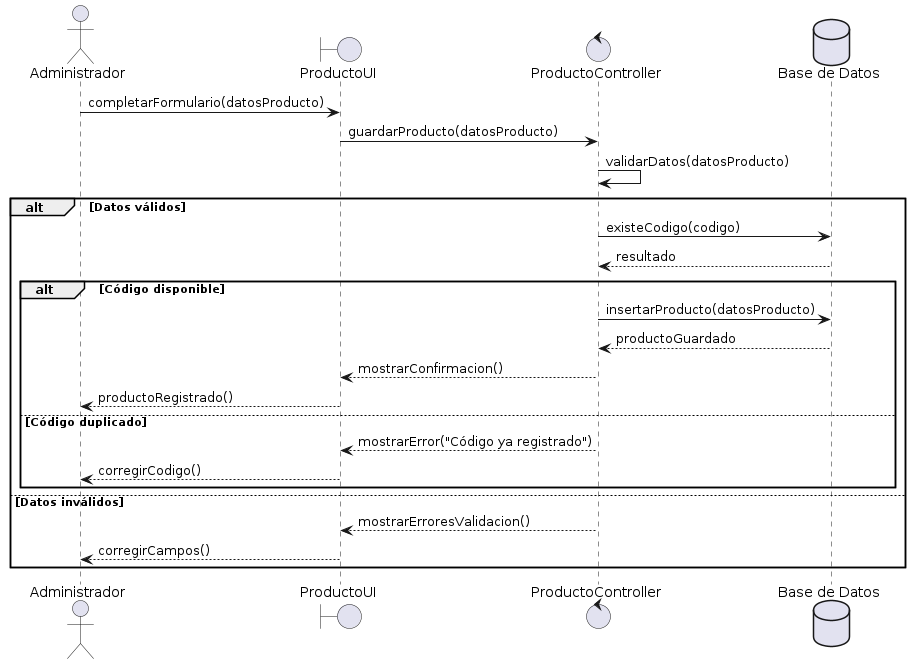

The diagram above was rendered by PlantUML. Its source (embedded in the PNG):
@startuml
actor Administrador
boundary "ProductoUI" as UI
control "ProductoController" as C
database "Base de Datos" as DB
Administrador -> UI : completarFormulario(datosProducto)
UI -> C : guardarProducto(datosProducto)
C -> C : validarDatos(datosProducto)
alt Datos válidos
    C -> DB : existeCodigo(codigo)
    DB --> C : resultado
    alt Código disponible
        C -> DB : insertarProducto(datosProducto)
        DB --> C : productoGuardado
        C --> UI : mostrarConfirmacion()
        UI --> Administrador : productoRegistrado()
    else Código duplicado
        C --> UI : mostrarError("Código ya registrado")
        UI --> Administrador : corregirCodigo()
    end
else Datos inválidos
    C --> UI : mostrarErroresValidacion()
    UI --> Administrador : corregirCampos()
end
@enduml